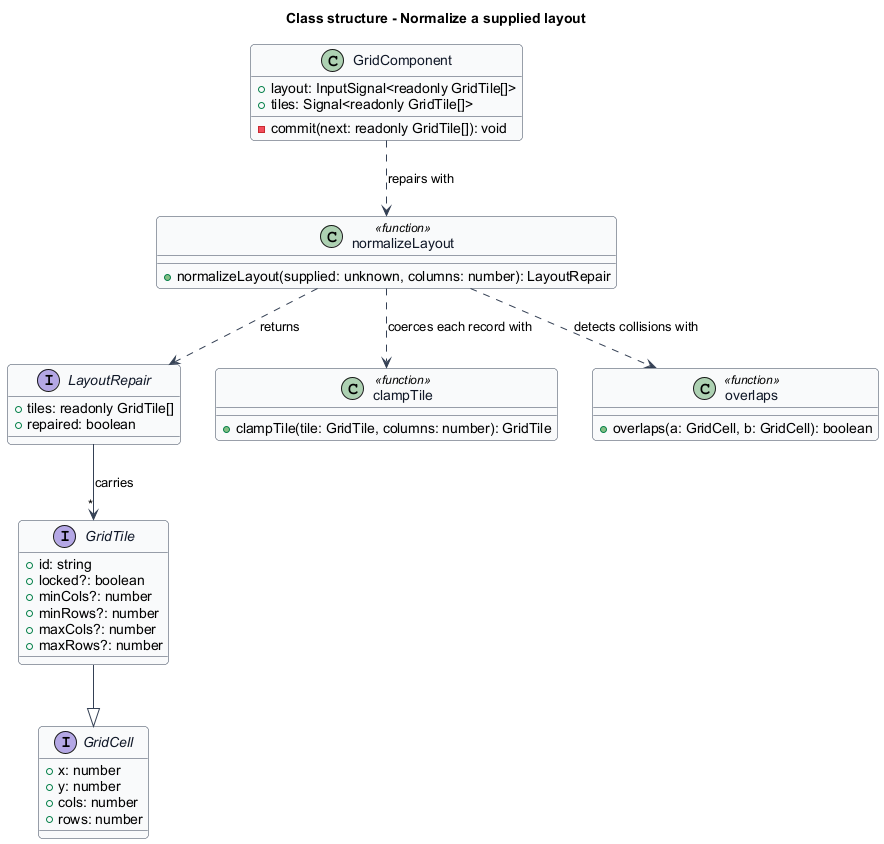

The diagram above was rendered by PlantUML. Its source (embedded in the PNG):
@startuml
' --- shared skin header ---
skinparam backgroundColor #FFFFFF
skinparam shadowing false
skinparam roundcorner 8
skinparam defaultFontName Arial
skinparam ArrowColor #344054
skinparam class {
  BorderColor #344054
  FontColor #101828
  BackgroundColor #F9FAFB
}
' --------------------------
title Class structure - Normalize a supplied layout

interface GridCell {
  +x: number
  +y: number
  +cols: number
  +rows: number
}

interface GridTile {
  +id: string
  +locked?: boolean
  +minCols?: number
  +minRows?: number
  +maxCols?: number
  +maxRows?: number
}

interface LayoutRepair {
  +tiles: readonly GridTile[]
  +repaired: boolean
}

class normalizeLayout <<function>> {
  +normalizeLayout(supplied: unknown, columns: number): LayoutRepair
}

class clampTile <<function>> {
  +clampTile(tile: GridTile, columns: number): GridTile
}

class overlaps <<function>> {
  +overlaps(a: GridCell, b: GridCell): boolean
}

class GridComponent {
  +layout: InputSignal<readonly GridTile[]>
  +tiles: Signal<readonly GridTile[]>
  -commit(next: readonly GridTile[]): void
}

GridTile --|> GridCell
normalizeLayout ..> clampTile : coerces each record with
normalizeLayout ..> overlaps : detects collisions with
normalizeLayout ..> LayoutRepair : returns
LayoutRepair --> "*" GridTile : carries
GridComponent ..> normalizeLayout : repairs with
@enduml